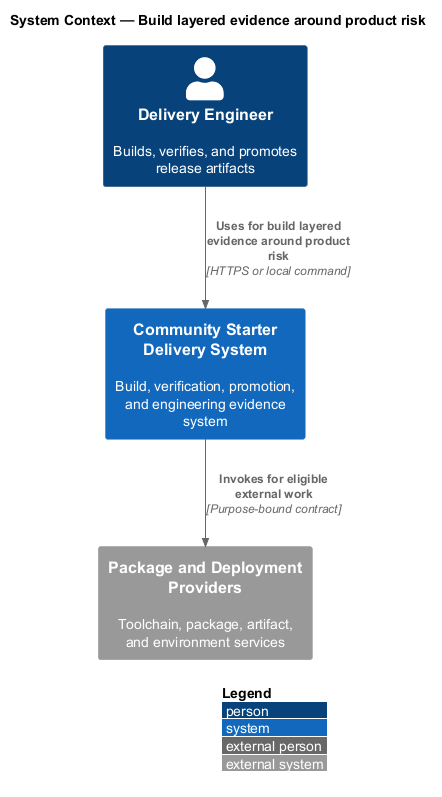

The diagram above was rendered by PlantUML. Its source (embedded in the PNG):
@startuml
!include <C4/C4_Context>
LAYOUT_WITH_LEGEND()
title System Context — Build layered evidence around product risk

Person(actor, "Delivery Engineer", "Builds, verifies, and promotes release artifacts")
System(system, "Community Starter Delivery System", "Build, verification, promotion, and engineering evidence system")
System_Ext(external, "Package and Deployment Providers", "Toolchain, package, artifact, and environment services")

Rel(actor, system, "Uses for build layered evidence around product risk", "HTTPS or local command")
Rel(system, external, "Invokes for eligible external work", "Purpose-bound contract")
@enduml